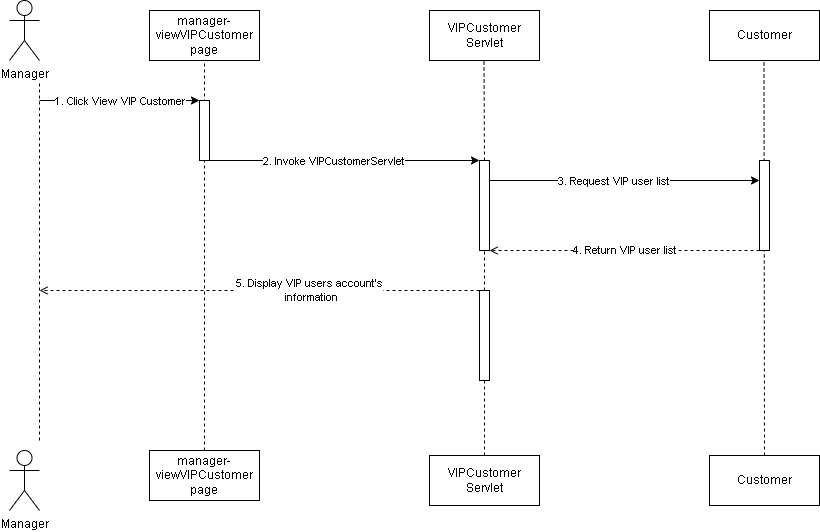

The diagram above was exported from draw.io. Its source (the exported page's mxGraphModel, read from the mxfile embedded in the PNG):
<mxGraphModel dx="1114" dy="584" grid="1" gridSize="10" guides="1" tooltips="1" connect="1" arrows="1" fold="1" page="1" pageScale="1" pageWidth="850" pageHeight="1100" math="0" shadow="0">
  <root>
    <mxCell id="0" />
    <mxCell id="1" parent="0" />
    <mxCell id="7Y7hSUYDzasYBwT-GWBw-1" value="" style="endArrow=none;dashed=1;html=1;rounded=0;entryX=0.5;entryY=1;entryDx=0;entryDy=0;exitX=0.5;exitY=0;exitDx=0;exitDy=0;" edge="1" parent="1" source="7Y7hSUYDzasYBwT-GWBw-24">
      <mxGeometry width="50" height="50" relative="1" as="geometry">
        <mxPoint x="544.5" y="450" as="sourcePoint" />
        <mxPoint x="544.5" y="130" as="targetPoint" />
      </mxGeometry>
    </mxCell>
    <mxCell id="7Y7hSUYDzasYBwT-GWBw-2" value="Manager" style="shape=umlActor;verticalLabelPosition=bottom;verticalAlign=top;html=1;outlineConnect=0;" vertex="1" parent="1">
      <mxGeometry x="70" y="70" width="30" height="60" as="geometry" />
    </mxCell>
    <mxCell id="7Y7hSUYDzasYBwT-GWBw-3" value="" style="endArrow=none;dashed=1;html=1;rounded=0;entryX=0.5;entryY=1;entryDx=0;entryDy=0;exitX=0.5;exitY=0;exitDx=0;exitDy=0;" edge="1" parent="1" source="7Y7hSUYDzasYBwT-GWBw-11" target="7Y7hSUYDzasYBwT-GWBw-5">
      <mxGeometry width="50" height="50" relative="1" as="geometry">
        <mxPoint x="265" y="180" as="sourcePoint" />
        <mxPoint x="265" y="150" as="targetPoint" />
      </mxGeometry>
    </mxCell>
    <mxCell id="7Y7hSUYDzasYBwT-GWBw-4" value="" style="rounded=0;whiteSpace=wrap;html=1;" vertex="1" parent="1">
      <mxGeometry x="260" y="170" width="10" height="60" as="geometry" />
    </mxCell>
    <mxCell id="7Y7hSUYDzasYBwT-GWBw-5" value="manager-viewVIPCustomer&lt;br&gt;page" style="html=1;whiteSpace=wrap;" vertex="1" parent="1">
      <mxGeometry x="210" y="80" width="110" height="50" as="geometry" />
    </mxCell>
    <mxCell id="7Y7hSUYDzasYBwT-GWBw-6" value="" style="endArrow=classic;html=1;rounded=0;entryX=0;entryY=0;entryDx=0;entryDy=0;" edge="1" parent="1" target="7Y7hSUYDzasYBwT-GWBw-4">
      <mxGeometry width="50" height="50" relative="1" as="geometry">
        <mxPoint x="100" y="170" as="sourcePoint" />
        <mxPoint x="260" y="180" as="targetPoint" />
      </mxGeometry>
    </mxCell>
    <mxCell id="7Y7hSUYDzasYBwT-GWBw-7" value="1. Click View VIP Customer" style="edgeLabel;html=1;align=center;verticalAlign=middle;resizable=0;points=[];" vertex="1" connectable="0" parent="7Y7hSUYDzasYBwT-GWBw-6">
      <mxGeometry x="-0.225" y="-4" relative="1" as="geometry">
        <mxPoint x="18" y="-4" as="offset" />
      </mxGeometry>
    </mxCell>
    <mxCell id="7Y7hSUYDzasYBwT-GWBw-8" value="5. Display VIP users account's&lt;br&gt;&amp;nbsp;information" style="endArrow=open;html=1;rounded=0;exitX=0;exitY=0;exitDx=0;exitDy=0;dashed=1;endFill=0;" edge="1" parent="1" source="7Y7hSUYDzasYBwT-GWBw-22">
      <mxGeometry x="-0.2273" width="50" height="50" relative="1" as="geometry">
        <mxPoint x="260" y="390" as="sourcePoint" />
        <mxPoint x="100" y="360" as="targetPoint" />
        <mxPoint as="offset" />
      </mxGeometry>
    </mxCell>
    <mxCell id="7Y7hSUYDzasYBwT-GWBw-9" value="" style="endArrow=none;dashed=1;html=1;rounded=0;" edge="1" parent="1">
      <mxGeometry width="50" height="50" relative="1" as="geometry">
        <mxPoint x="100" y="510" as="sourcePoint" />
        <mxPoint x="100" y="150" as="targetPoint" />
      </mxGeometry>
    </mxCell>
    <mxCell id="7Y7hSUYDzasYBwT-GWBw-10" value="Manager" style="shape=umlActor;verticalLabelPosition=bottom;verticalAlign=top;html=1;outlineConnect=0;" vertex="1" parent="1">
      <mxGeometry x="70" y="520" width="30" height="60" as="geometry" />
    </mxCell>
    <mxCell id="7Y7hSUYDzasYBwT-GWBw-11" value="manager-viewVIPCustomer&lt;br style=&quot;border-color: var(--border-color);&quot;&gt;page" style="html=1;whiteSpace=wrap;" vertex="1" parent="1">
      <mxGeometry x="210" y="520" width="110" height="50" as="geometry" />
    </mxCell>
    <mxCell id="7Y7hSUYDzasYBwT-GWBw-12" value="VIPCustomer&lt;br&gt;Servlet" style="html=1;whiteSpace=wrap;" vertex="1" parent="1">
      <mxGeometry x="490" y="80" width="110" height="50" as="geometry" />
    </mxCell>
    <mxCell id="7Y7hSUYDzasYBwT-GWBw-13" value="VIPCustomer&lt;br style=&quot;border-color: var(--border-color);&quot;&gt;Servlet" style="html=1;whiteSpace=wrap;" vertex="1" parent="1">
      <mxGeometry x="490" y="525" width="110" height="50" as="geometry" />
    </mxCell>
    <mxCell id="7Y7hSUYDzasYBwT-GWBw-14" value="4. Return VIP user list" style="endArrow=open;html=1;rounded=0;exitX=0;exitY=0;exitDx=0;exitDy=0;dashed=1;endFill=0;entryX=1;entryY=0.5;entryDx=0;entryDy=0;" edge="1" parent="1">
      <mxGeometry width="50" height="50" relative="1" as="geometry">
        <mxPoint x="820" y="320" as="sourcePoint" />
        <mxPoint x="550" y="320" as="targetPoint" />
      </mxGeometry>
    </mxCell>
    <mxCell id="7Y7hSUYDzasYBwT-GWBw-15" value="" style="endArrow=classic;html=1;rounded=0;entryX=0;entryY=0;entryDx=0;entryDy=0;" edge="1" parent="1">
      <mxGeometry width="50" height="50" relative="1" as="geometry">
        <mxPoint x="550" y="250" as="sourcePoint" />
        <mxPoint x="820" y="250.0000000000001" as="targetPoint" />
      </mxGeometry>
    </mxCell>
    <mxCell id="7Y7hSUYDzasYBwT-GWBw-16" value="3. Request VIP user list" style="edgeLabel;html=1;align=center;verticalAlign=middle;resizable=0;points=[];" vertex="1" connectable="0" parent="7Y7hSUYDzasYBwT-GWBw-15">
      <mxGeometry x="-0.225" y="-4" relative="1" as="geometry">
        <mxPoint x="18" y="-4" as="offset" />
      </mxGeometry>
    </mxCell>
    <mxCell id="7Y7hSUYDzasYBwT-GWBw-17" value="" style="endArrow=none;dashed=1;html=1;rounded=0;entryX=0.5;entryY=1;entryDx=0;entryDy=0;exitX=0.5;exitY=0;exitDx=0;exitDy=0;" edge="1" parent="1" source="7Y7hSUYDzasYBwT-GWBw-20">
      <mxGeometry width="50" height="50" relative="1" as="geometry">
        <mxPoint x="824.5" y="450" as="sourcePoint" />
        <mxPoint x="824.5" y="130" as="targetPoint" />
      </mxGeometry>
    </mxCell>
    <mxCell id="7Y7hSUYDzasYBwT-GWBw-18" value="" style="rounded=0;whiteSpace=wrap;html=1;" vertex="1" parent="1">
      <mxGeometry x="820" y="230" width="10" height="90" as="geometry" />
    </mxCell>
    <mxCell id="7Y7hSUYDzasYBwT-GWBw-19" value="Customer" style="html=1;whiteSpace=wrap;" vertex="1" parent="1">
      <mxGeometry x="770" y="80" width="110" height="50" as="geometry" />
    </mxCell>
    <mxCell id="7Y7hSUYDzasYBwT-GWBw-20" value="Customer" style="html=1;whiteSpace=wrap;" vertex="1" parent="1">
      <mxGeometry x="770" y="525" width="110" height="50" as="geometry" />
    </mxCell>
    <mxCell id="7Y7hSUYDzasYBwT-GWBw-21" value="" style="endArrow=none;dashed=1;html=1;rounded=0;entryX=0.5;entryY=1;entryDx=0;entryDy=0;exitX=0.5;exitY=0;exitDx=0;exitDy=0;" edge="1" parent="1" source="7Y7hSUYDzasYBwT-GWBw-13" target="7Y7hSUYDzasYBwT-GWBw-22">
      <mxGeometry width="50" height="50" relative="1" as="geometry">
        <mxPoint x="610" y="500" as="sourcePoint" />
        <mxPoint x="545" y="500" as="targetPoint" />
      </mxGeometry>
    </mxCell>
    <mxCell id="7Y7hSUYDzasYBwT-GWBw-22" value="" style="rounded=0;whiteSpace=wrap;html=1;" vertex="1" parent="1">
      <mxGeometry x="540" y="360" width="10" height="90" as="geometry" />
    </mxCell>
    <mxCell id="7Y7hSUYDzasYBwT-GWBw-23" value="" style="endArrow=none;dashed=1;html=1;rounded=0;entryX=0.5;entryY=1;entryDx=0;entryDy=0;exitX=0.5;exitY=0;exitDx=0;exitDy=0;" edge="1" parent="1" source="7Y7hSUYDzasYBwT-GWBw-22" target="7Y7hSUYDzasYBwT-GWBw-24">
      <mxGeometry width="50" height="50" relative="1" as="geometry">
        <mxPoint x="545" y="320" as="sourcePoint" />
        <mxPoint x="544.5" y="160" as="targetPoint" />
      </mxGeometry>
    </mxCell>
    <mxCell id="7Y7hSUYDzasYBwT-GWBw-24" value="" style="rounded=0;whiteSpace=wrap;html=1;" vertex="1" parent="1">
      <mxGeometry x="540" y="230" width="10" height="90" as="geometry" />
    </mxCell>
    <mxCell id="7Y7hSUYDzasYBwT-GWBw-25" value="" style="endArrow=classic;html=1;rounded=0;entryX=0;entryY=0;entryDx=0;entryDy=0;" edge="1" parent="1" target="7Y7hSUYDzasYBwT-GWBw-24">
      <mxGeometry width="50" height="50" relative="1" as="geometry">
        <mxPoint x="270" y="230" as="sourcePoint" />
        <mxPoint x="430" y="230" as="targetPoint" />
      </mxGeometry>
    </mxCell>
    <mxCell id="7Y7hSUYDzasYBwT-GWBw-26" value="2. Invoke&amp;nbsp;VIPCustomerServlet" style="edgeLabel;html=1;align=center;verticalAlign=middle;resizable=0;points=[];" vertex="1" connectable="0" parent="7Y7hSUYDzasYBwT-GWBw-25">
      <mxGeometry x="-0.225" y="-4" relative="1" as="geometry">
        <mxPoint x="18" y="-4" as="offset" />
      </mxGeometry>
    </mxCell>
  </root>
</mxGraphModel>